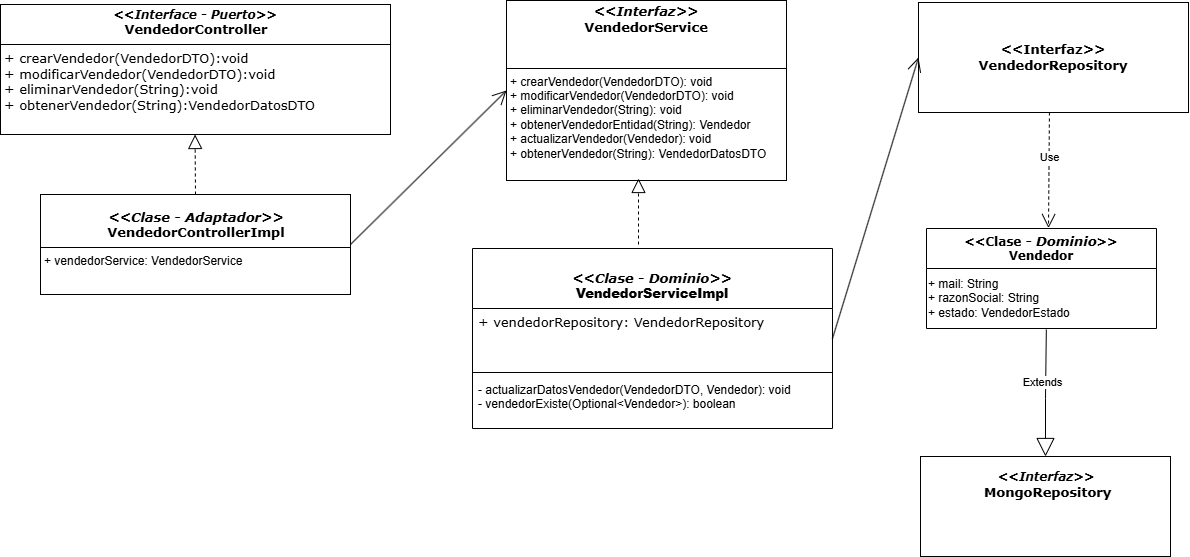

The diagram above was exported from draw.io. Its source (the exported page's mxGraphModel, read from the mxfile embedded in the PNG):
<mxGraphModel dx="1965" dy="1043" grid="1" gridSize="2" guides="1" tooltips="1" connect="1" arrows="1" fold="1" page="1" pageScale="1" pageWidth="1654" pageHeight="2336" math="0" shadow="0">
  <root>
    <mxCell id="0" />
    <mxCell id="1" parent="0" />
    <mxCell id="Wg8AP6lxe3g6d9HufbeO-5" value="&lt;p style=&quot;text-align: center; margin: 4px 0px 0px;&quot;&gt;&lt;b&gt;&lt;i style=&quot;&quot;&gt;&lt;font face=&quot;Verdana&quot;&gt;&amp;lt;&amp;lt;Interface - Puerto&amp;gt;&amp;gt;&lt;/font&gt;&lt;/i&gt;&lt;br&gt;&lt;/b&gt;&lt;/p&gt;&lt;div style=&quot;padding: 0px 0px 0px 2px;&quot;&gt;&lt;div style=&quot;white-space: pre;&quot;&gt;&lt;p style=&quot;text-align: center; margin: 0px;&quot;&gt;&lt;font face=&quot;Verdana&quot; style=&quot;font-size: 13px;&quot;&gt;&lt;b style=&quot;&quot;&gt;VendedorController&lt;/b&gt;&lt;/font&gt;&lt;/p&gt;&lt;/div&gt;&lt;/div&gt;&lt;hr size=&quot;1&quot; style=&quot;border-style:solid;&quot;&gt;&lt;p style=&quot;margin: 0px 0px 0px 4px;&quot;&gt;&lt;font face=&quot;Verdana&quot;&gt;&lt;span style=&quot;font-size: 13px;&quot;&gt;+ crearVendedor(VendedorDTO):void&lt;/span&gt;&lt;/font&gt;&lt;/p&gt;&lt;p style=&quot;margin: 0px 0px 0px 4px;&quot;&gt;&lt;font face=&quot;Verdana&quot;&gt;&lt;span style=&quot;font-size: 13px;&quot;&gt;+ modificarVendedor(VendedorDTO):void&lt;/span&gt;&lt;/font&gt;&lt;/p&gt;&lt;p style=&quot;margin: 0px 0px 0px 4px;&quot;&gt;&lt;font face=&quot;Verdana&quot;&gt;&lt;span style=&quot;font-size: 13px;&quot;&gt;+ eliminarVendedor(String):void&lt;/span&gt;&lt;/font&gt;&lt;/p&gt;&lt;p style=&quot;margin: 0px 0px 0px 4px;&quot;&gt;&lt;font face=&quot;Verdana&quot;&gt;&lt;span style=&quot;font-size: 13px;&quot;&gt;+ obtenerVendedor(String):VendedorDatosDTO&lt;/span&gt;&lt;/font&gt;&lt;/p&gt;&lt;p style=&quot;margin: 0px 0px 0px 4px; font-size: 13px;&quot;&gt;&lt;font face=&quot;Verdana&quot; style=&quot;font-size: 13px;&quot;&gt;&lt;span style=&quot;white-space: pre;&quot;&gt;&lt;br&gt;&lt;/span&gt;&lt;/font&gt;&lt;/p&gt;" style="verticalAlign=top;align=left;overflow=fill;html=1;whiteSpace=wrap;" parent="1" vertex="1">
      <mxGeometry x="1530" y="230" width="390" height="130" as="geometry" />
    </mxCell>
    <mxCell id="Wg8AP6lxe3g6d9HufbeO-14" value="&lt;div style=&quot;padding: 0px 0px 0px 2px;&quot;&gt;&lt;div style=&quot;white-space: pre;&quot;&gt;&lt;p style=&quot;margin: 0px;&quot;&gt;&lt;font face=&quot;Verdana&quot;&gt;&lt;b&gt;&lt;i style=&quot;background-color: initial; white-space: normal;&quot;&gt;&lt;br&gt;&lt;/i&gt;&lt;/b&gt;&lt;/font&gt;&lt;/p&gt;&lt;p style=&quot;margin: 0px;&quot;&gt;&lt;font face=&quot;Verdana&quot;&gt;&lt;b&gt;&lt;i style=&quot;background-color: initial; white-space: normal;&quot;&gt;&amp;lt;&amp;lt;Interfaz&amp;gt;&amp;gt;&lt;/i&gt;&lt;/b&gt;&lt;/font&gt;&lt;/p&gt;&lt;p style=&quot;margin: 0px;&quot;&gt;&lt;font style=&quot;font-size: 13px;&quot;&gt;&lt;b style=&quot;font-family: pz7lu2PyOwCbIwi5bkzk;&quot;&gt; &lt;/b&gt;&lt;b style=&quot;&quot;&gt;&lt;font face=&quot;Verdana&quot;&gt;MongoRepository&lt;/font&gt;&lt;/b&gt;&lt;/font&gt;&lt;/p&gt;&lt;/div&gt;&lt;/div&gt;" style="verticalAlign=top;align=center;overflow=fill;html=1;whiteSpace=wrap;" parent="1" vertex="1">
      <mxGeometry x="2450" y="682" width="250" height="100" as="geometry" />
    </mxCell>
    <mxCell id="Wg8AP6lxe3g6d9HufbeO-21" value="&lt;div style=&quot;padding: 0px 0px 0px 2px; font-size: 13px;&quot;&gt;&lt;div style=&quot;white-space: pre;&quot;&gt;&lt;p style=&quot;font-family: &amp;quot;Courier New&amp;quot;; margin: 0px;&quot;&gt;&lt;br&gt;&lt;/p&gt;&lt;p style=&quot;text-align: center; margin: 0px;&quot;&gt;&lt;b style=&quot;&quot;&gt;&lt;font face=&quot;Verdana&quot;&gt;&lt;i&gt;&amp;lt;&amp;lt;Clase - Adaptador&amp;gt;&amp;gt;&lt;/i&gt;&lt;/font&gt;&lt;/b&gt;&lt;/p&gt;&lt;p style=&quot;text-align: center; margin: 0px;&quot;&gt;&lt;b style=&quot;&quot;&gt;&lt;font face=&quot;Verdana&quot;&gt;VendedorControllerImpl&lt;/font&gt;&lt;/b&gt;&lt;/p&gt;&lt;/div&gt;&lt;/div&gt;&lt;hr size=&quot;1&quot; style=&quot;border-style:solid;&quot;&gt;&lt;p style=&quot;margin:0px;margin-left:4px;&quot;&gt;+ vendedorService: VendedorService&lt;/p&gt;&lt;p style=&quot;margin:0px;margin-left:4px;&quot;&gt;&lt;br&gt;&lt;/p&gt;" style="verticalAlign=top;align=left;overflow=fill;html=1;whiteSpace=wrap;" parent="1" vertex="1">
      <mxGeometry x="1570" y="420" width="310" height="100" as="geometry" />
    </mxCell>
    <mxCell id="Wg8AP6lxe3g6d9HufbeO-22" value="" style="endArrow=block;dashed=1;endFill=0;endSize=12;html=1;rounded=0;entryX=0.5;entryY=1;entryDx=0;entryDy=0;" parent="1" edge="1">
      <mxGeometry width="160" relative="1" as="geometry">
        <mxPoint x="1725" y="420" as="sourcePoint" />
        <mxPoint x="1724.57" y="360" as="targetPoint" />
      </mxGeometry>
    </mxCell>
    <mxCell id="Wg8AP6lxe3g6d9HufbeO-23" value="&lt;p style=&quot;margin: 4px 0px 0px;&quot;&gt;&lt;/p&gt;&lt;div style=&quot;text-align: center;&quot;&gt;&lt;i style=&quot;background-color: initial;&quot;&gt;&lt;font face=&quot;Verdana&quot; style=&quot;font-size: 13px;&quot;&gt;&lt;b&gt;&amp;lt;&amp;lt;Interfaz&amp;gt;&amp;gt;&lt;/b&gt;&lt;/font&gt;&lt;/i&gt;&lt;/div&gt;&lt;font face=&quot;Verdana&quot; style=&quot;font-size: 13px;&quot;&gt;&lt;div style=&quot;text-align: center;&quot;&gt;&lt;span style=&quot;background-color: initial;&quot;&gt;&lt;b style=&quot;&quot;&gt;VendedorService&lt;/b&gt;&lt;/span&gt;&lt;/div&gt;&lt;/font&gt;&lt;p&gt;&lt;/p&gt;&lt;p style=&quot;margin:0px;margin-left:4px;&quot;&gt;&lt;br&gt;&lt;/p&gt;&lt;hr size=&quot;1&quot; style=&quot;border-style:solid;&quot;&gt;&lt;p style=&quot;margin:0px;margin-left:4px;&quot;&gt;+ crearVendedor(VendedorDTO): void&lt;/p&gt;&lt;p style=&quot;margin:0px;margin-left:4px;&quot;&gt;+ modificarVendedor(VendedorDTO): void&lt;/p&gt;&lt;p style=&quot;margin:0px;margin-left:4px;&quot;&gt;+ eliminarVendedor(String): void&lt;/p&gt;&lt;p style=&quot;margin:0px;margin-left:4px;&quot;&gt;+ obtenerVendedorEntidad(String): Vendedor&lt;/p&gt;&lt;p style=&quot;margin:0px;margin-left:4px;&quot;&gt;+ actualizarVendedor(Vendedor): void&lt;/p&gt;&lt;p style=&quot;margin:0px;margin-left:4px;&quot;&gt;+ obtenerVendedor(String): VendedorDatosDTO&lt;/p&gt;" style="verticalAlign=top;align=left;overflow=fill;html=1;whiteSpace=wrap;" parent="1" vertex="1">
      <mxGeometry x="2036" y="226" width="280" height="180" as="geometry" />
    </mxCell>
    <mxCell id="Wg8AP6lxe3g6d9HufbeO-24" value="" style="endArrow=open;endFill=1;endSize=12;html=1;rounded=0;exitX=1;exitY=0.5;exitDx=0;exitDy=0;entryX=0;entryY=0.5;entryDx=0;entryDy=0;" parent="1" edge="1" target="Wg8AP6lxe3g6d9HufbeO-23" source="Wg8AP6lxe3g6d9HufbeO-21">
      <mxGeometry width="160" relative="1" as="geometry">
        <mxPoint x="1934" y="482" as="sourcePoint" />
        <mxPoint x="1935.41" y="572" as="targetPoint" />
      </mxGeometry>
    </mxCell>
    <mxCell id="Wg8AP6lxe3g6d9HufbeO-25" value="&lt;font style=&quot;font-size: 13px;&quot;&gt;&lt;br&gt;&lt;/font&gt;&lt;div style=&quot;font-size: 13px;&quot;&gt;&lt;div style=&quot;&quot;&gt;&lt;font style=&quot;font-size: 13px;&quot;&gt;&lt;i style=&quot;&quot;&gt;&lt;font face=&quot;Verdana&quot;&gt;&amp;lt;&amp;lt;Clase - Dominio&amp;gt;&amp;gt;&lt;/font&gt;&lt;/i&gt;&lt;span style=&quot;font-weight: 400;&quot;&gt;&lt;b&gt;&lt;/b&gt;&lt;/span&gt;&lt;/font&gt;&lt;/div&gt;&lt;b&gt;&lt;font style=&quot;font-size: 13px;&quot;&gt;VendedorServiceImpl&lt;/font&gt;&lt;/b&gt;&lt;/div&gt;" style="swimlane;fontStyle=1;align=center;verticalAlign=top;childLayout=stackLayout;horizontal=1;startSize=60;horizontalStack=0;resizeParent=1;resizeParentMax=0;resizeLast=0;collapsible=1;marginBottom=0;whiteSpace=wrap;html=1;" parent="1" vertex="1">
      <mxGeometry x="2002" y="474" width="360" height="180" as="geometry" />
    </mxCell>
    <mxCell id="Wg8AP6lxe3g6d9HufbeO-26" value="&lt;font face=&quot;Verdana&quot;&gt;&lt;span style=&quot;font-size: 13px;&quot;&gt;+ vendedorRepository: VendedorRepository&lt;/span&gt;&lt;/font&gt;" style="text;strokeColor=none;fillColor=none;align=left;verticalAlign=top;spacingLeft=4;spacingRight=4;overflow=hidden;rotatable=0;points=[[0,0.5],[1,0.5]];portConstraint=eastwest;whiteSpace=wrap;html=1;" parent="Wg8AP6lxe3g6d9HufbeO-25" vertex="1">
      <mxGeometry y="60" width="360" height="60" as="geometry" />
    </mxCell>
    <mxCell id="Wg8AP6lxe3g6d9HufbeO-27" value="" style="line;strokeWidth=1;fillColor=none;align=left;verticalAlign=middle;spacingTop=-1;spacingLeft=3;spacingRight=3;rotatable=0;labelPosition=right;points=[];portConstraint=eastwest;strokeColor=inherit;" parent="Wg8AP6lxe3g6d9HufbeO-25" vertex="1">
      <mxGeometry y="120" width="360" height="8" as="geometry" />
    </mxCell>
    <mxCell id="Wg8AP6lxe3g6d9HufbeO-28" value="&lt;div&gt;- actualizarDatosVendedor(VendedorDTO, Vendedor): void&lt;/div&gt;&lt;div&gt;- vendedorExiste(Optional&amp;lt;Vendedor&amp;gt;): boolean&lt;/div&gt;" style="text;strokeColor=none;fillColor=none;align=left;verticalAlign=top;spacingLeft=4;spacingRight=4;overflow=hidden;rotatable=0;points=[[0,0.5],[1,0.5]];portConstraint=eastwest;whiteSpace=wrap;html=1;" parent="Wg8AP6lxe3g6d9HufbeO-25" vertex="1">
      <mxGeometry y="128" width="360" height="52" as="geometry" />
    </mxCell>
    <mxCell id="Wg8AP6lxe3g6d9HufbeO-29" value="" style="endArrow=block;dashed=1;endFill=0;endSize=12;html=1;rounded=0;entryX=0.5;entryY=1;entryDx=0;entryDy=0;" parent="1" edge="1">
      <mxGeometry width="160" relative="1" as="geometry">
        <mxPoint x="2168" y="470" as="sourcePoint" />
        <mxPoint x="2168" y="404" as="targetPoint" />
        <Array as="points" />
      </mxGeometry>
    </mxCell>
    <mxCell id="Wg8AP6lxe3g6d9HufbeO-31" value="&lt;font face=&quot;Verdana&quot; style=&quot;font-size: 13px;&quot;&gt;&lt;b&gt;&amp;lt;&amp;lt;Interfaz&amp;gt;&amp;gt;&lt;/b&gt;&lt;/font&gt;&lt;div style=&quot;font-size: 13px;&quot;&gt;&lt;font face=&quot;Verdana&quot; style=&quot;font-size: 13px;&quot;&gt;&lt;b&gt;VendedorRepository&lt;/b&gt;&lt;/font&gt;&lt;/div&gt;" style="html=1;whiteSpace=wrap;" parent="1" vertex="1">
      <mxGeometry x="2448" y="228" width="270" height="110" as="geometry" />
    </mxCell>
    <mxCell id="Wg8AP6lxe3g6d9HufbeO-32" value="" style="endArrow=open;endFill=1;endSize=12;html=1;rounded=0;exitX=1;exitY=0.5;exitDx=0;exitDy=0;entryX=0;entryY=0.5;entryDx=0;entryDy=0;" parent="1" source="Wg8AP6lxe3g6d9HufbeO-26" edge="1" target="Wg8AP6lxe3g6d9HufbeO-31">
      <mxGeometry width="160" relative="1" as="geometry">
        <mxPoint x="1500" y="1160" as="sourcePoint" />
        <mxPoint x="1750" y="1217" as="targetPoint" />
      </mxGeometry>
    </mxCell>
    <mxCell id="Wg8AP6lxe3g6d9HufbeO-34" value="Extends" style="endArrow=block;endSize=16;endFill=0;html=1;rounded=0;entryX=0.5;entryY=0;entryDx=0;entryDy=0;exitX=0.521;exitY=1.018;exitDx=0;exitDy=0;exitPerimeter=0;" parent="1" target="Wg8AP6lxe3g6d9HufbeO-14" edge="1" source="Wg8AP6lxe3g6d9HufbeO-53">
      <mxGeometry x="-0.1773" y="-3" width="160" relative="1" as="geometry">
        <mxPoint x="2546" y="890" as="sourcePoint" />
        <mxPoint x="2090" y="1730" as="targetPoint" />
        <mxPoint as="offset" />
        <Array as="points">
          <mxPoint x="2575" y="624" />
        </Array>
      </mxGeometry>
    </mxCell>
    <mxCell id="Wg8AP6lxe3g6d9HufbeO-52" value="&lt;div&gt;&lt;font face=&quot;Verdana&quot;&gt;&lt;b&gt;&amp;lt;&amp;lt;Clase&amp;nbsp;&lt;/b&gt;&lt;/font&gt;&lt;i style=&quot;font-size: 13px; font-weight: 700;&quot;&gt;&lt;font face=&quot;Verdana&quot;&gt;- Dominio&lt;/font&gt;&lt;/i&gt;&lt;font face=&quot;Verdana&quot;&gt;&lt;b&gt;&amp;gt;&amp;gt;&lt;/b&gt;&lt;/font&gt;&lt;/div&gt;&lt;b style=&quot;&quot;&gt;&lt;font face=&quot;Verdana&quot;&gt;Vendedor&lt;/font&gt;&lt;/b&gt;" style="swimlane;fontStyle=0;childLayout=stackLayout;horizontal=1;startSize=40;fillColor=none;horizontalStack=0;resizeParent=1;resizeParentMax=0;resizeLast=0;collapsible=1;marginBottom=0;whiteSpace=wrap;html=1;" parent="1" vertex="1">
      <mxGeometry x="2456" y="454" width="230" height="100" as="geometry" />
    </mxCell>
    <mxCell id="Wg8AP6lxe3g6d9HufbeO-53" value="&lt;div&gt;+ mail: String&lt;/div&gt;&lt;div&gt;+ razonSocial: String&lt;/div&gt;&lt;div&gt;+ estado: VendedorEstado&lt;/div&gt;" style="text;html=1;align=left;verticalAlign=middle;resizable=0;points=[];autosize=1;strokeColor=none;fillColor=none;" parent="Wg8AP6lxe3g6d9HufbeO-52" vertex="1">
      <mxGeometry y="40" width="230" height="60" as="geometry" />
    </mxCell>
    <mxCell id="Wg8AP6lxe3g6d9HufbeO-54" value="Use" style="endArrow=open;endSize=12;dashed=1;html=1;rounded=0;entryX=0.75;entryY=0;entryDx=0;entryDy=0;exitX=0.672;exitY=1.004;exitDx=0;exitDy=0;exitPerimeter=0;" parent="1" edge="1">
      <mxGeometry x="-0.2321" width="160" relative="1" as="geometry">
        <mxPoint x="2578.94" y="337.99999999999994" as="sourcePoint" />
        <mxPoint x="2578" y="453.56" as="targetPoint" />
        <mxPoint as="offset" />
      </mxGeometry>
    </mxCell>
  </root>
</mxGraphModel>